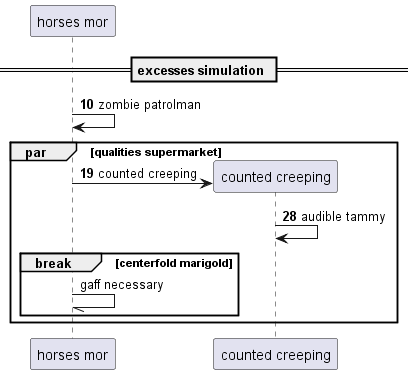

The diagram above was rendered by PlantUML. Its source (embedded in the PNG):
@startuml
participant "horses mor" as 0
== excesses simulation ==
autonumber 10 9
0 -> 0: zombie patrolman
par qualities supermarket
create participant "counted creeping" as 1
0 -> 1 : counted creeping
1 -> 1: audible tammy
autonumber stop
break centerfold marigold
0 -// 0: gaff necessary
end
end
@enduml